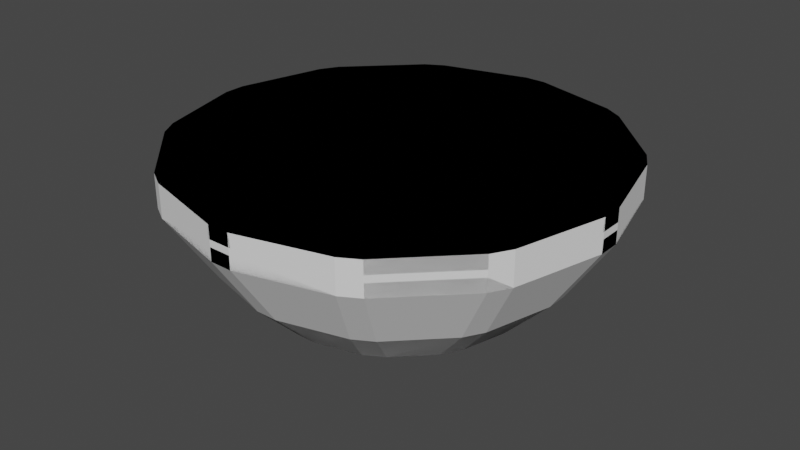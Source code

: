 # Source: LandingPlatform.blend  (saved by Blender 4.3.32; exported with 4.5.12 LTS)
import bpy
from mathutils import Matrix  # noqa: F401  (used for matrix-valued properties, if any)

bpy.ops.wm.read_factory_settings(use_empty=True)
scene = bpy.context.scene
scene.name = 'Scene'

# ---- world
world_world = bpy.data.worlds.new('World'); scene.world = world_world
world_world.use_nodes = True; world_world.node_tree.nodes.clear()
_N = world_world.node_tree.nodes; _L = world_world.node_tree.links
n0 = _N.new('ShaderNodeOutputWorld'); n0.name = 'World Output'; n0.location = (300, 300)
n1 = _N.new('ShaderNodeBackground'); n1.name = 'Background'; n1.location = (10, 300)
n1.inputs[0].default_value = (0.05088, 0.05088, 0.05088, 1.0)
_L.new(n1.outputs[0], n0.inputs[0])
n0.is_active_output = True
world_world.color = (0.05088, 0.05088, 0.05088)
world_world.use_sun_shadow = False
world_world.sun_shadow_jitter_overblur = 0.0

# ---- meshes
me_cylinder = bpy.data.meshes.new('Cylinder')
me_cylinder.from_pydata([(4.5, 7.794, 0.0), (0.0, 9.0, 0.0), (7.794, 4.5, 0.0), (9.0, 0.0, 0.0), (7.794, -4.5, 0.0), (4.5, -7.794, 0.0), (0.0, -9.0, 0.0), (4.5, 7.794, -0.1), (0.0, 9.0, -0.1), (7.794, 4.5, -0.1), (9.0, 0.0, -0.1), (7.794, -4.5, -0.1), (4.5, -7.794, -0.1), (0.0, -9.0, -0.1), (0.4896, 9.869, -1.5), (0.4893, 9.869, 0.0), (0.0, 9.5, 0.0), (5.358, 8.302, -1.5), (4.51, 8.791, -1.5), (5.358, 8.302, 0.0), (4.511, 8.791, 0.0), (4.75, 8.227, 0.0), (8.791, 4.51, -1.5), (8.302, 5.358, -1.5), (8.791, 4.511, 0.0), (8.302, 5.358, 0.0), (8.227, 4.75, 0.0), (9.869, -0.4896, -1.5), (9.869, 0.4896, -1.5), (9.869, -0.4893, 0.0), (9.869, 0.4893, 0.0), (9.5, 0.0, 0.0), (8.302, -5.358, -1.5), (8.791, -4.51, -1.5), (8.302, -5.358, 0.0), (8.791, -4.511, 0.0), (8.227, -4.75, 0.0), (4.51, -8.791, -1.5), (5.358, -8.302, -1.5), (4.511, -8.791, 0.0), (5.358, -8.302, 0.0), (4.75, -8.227, 0.0), (0.4896, -9.869, -1.5), (0.4893, -9.869, 0.0), (0.0, -9.5, 0.0), (0.49, 7.864, -3.5), (4.356, 6.565, -3.5), (3.508, 7.056, -3.5), (7.056, 3.508, -3.5), (6.565, 4.356, -3.5), (7.864, -0.49, -3.5), (7.864, 0.49, -3.5), (6.565, -4.356, -3.5), (7.056, -3.508, -3.5), (3.508, -7.056, -3.5), (4.356, -6.565, -3.5), (0.49, -7.864, -3.5), (0.4907, 7.864, -4.5), (4.357, 6.565, -4.5), (3.507, 7.056, -4.5), (7.056, 3.507, -4.5), (6.565, 4.357, -4.5), (7.864, -0.4907, -4.5), (7.864, 0.4907, -4.5), (6.565, -4.357, -4.5), (7.056, -3.507, -4.5), (3.507, -7.056, -4.5), (4.357, -6.565, -4.5), (0.4907, -7.864, -4.5), (0.4917, 5.859, -6.5), (3.355, 4.828, -6.5), (2.504, 5.32, -6.5), (5.32, 2.504, -6.5), (4.828, 3.355, -6.5), (5.859, -0.4917, -6.5), (5.859, 0.4917, -6.5), (4.828, -3.355, -6.5), (5.32, -2.504, -6.5), (2.504, -5.32, -6.5), (3.355, -4.828, -6.5), (0.4917, -5.859, -6.5), (0.4925, 4.661, -6.5), (2.757, 3.79, -6.5), (1.904, 4.283, -6.5), (4.283, 1.904, -6.5), (3.79, 2.757, -6.5), (4.661, -0.4925, -6.5), (4.661, 0.4925, -6.5), (3.79, -2.757, -6.5), (4.283, -1.904, -6.5), (1.904, -4.283, -6.5), (2.757, -3.79, -6.5), (0.4925, -4.661, -6.5), (0.4929, 3.662, -7.5), (2.258, 2.925, -7.5), (1.404, 3.418, -7.5), (3.418, 1.404, -7.5), (2.925, 2.258, -7.5), (3.662, -0.4929, -7.5), (3.662, 0.4929, -7.5), (2.925, -2.258, -7.5), (3.418, -1.404, -7.5), (1.404, -3.418, -7.5), (2.258, -2.925, -7.5), (0.4929, -3.662, -7.5), (0.0, 0.0, -7.5), (4.5, 7.794, 0.0), (0.0, 9.0, 0.0), (7.794, 4.5, 0.0), (9.0, 0.0, 0.0), (7.794, -4.5, 0.0), (4.5, -7.794, 0.0), (0.0, -9.0, 0.0), (2.451, -4.245, -0.1), (2.591, -4.489, -0.1), (0.5383, 0.9324, -0.1), (0.0, 1.077, -0.1), (0.9324, 0.5383, -0.1), (1.077, 0.0, -0.1), (0.9324, -0.5383, -0.1), (0.5383, -0.9324, -0.1), (0.0, -1.077, -0.1), (0.5383, 0.9324, 0.0), (0.0, 1.077, 0.0), (0.9324, 0.5383, 0.0), (1.077, 0.0, 0.0), (0.9324, -0.5383, 0.0), (0.5383, -0.9324, 0.0), (0.0, -1.077, 0.0), (0.5383, 0.9324, 0.0), (0.0, 1.077, 0.0), (0.9324, 0.5383, 0.0), (1.077, 0.0, 0.0), (0.9324, -0.5383, 0.0), (0.5383, -0.9324, 0.0), (0.0, -1.077, 0.0), (0.0, -4.902, -0.1), (0.0, -5.183, -0.1), (5.183, 0.0, -0.1), (4.902, 0.0, -0.1), (4.245, -2.451, -0.1), (4.489, -2.591, -0.1), (0.0, 4.902, -0.1), (0.0, 5.183, -0.1), (2.591, 4.489, -0.1), (2.451, 4.245, -0.1), (4.245, 2.451, -0.1), (4.489, 2.591, -0.1), (9.716, -0.4819, -0.8889), (9.716, -0.4818, -0.5878), (8.655, -4.441, -0.5878), (8.655, -4.441, -0.8889), (8.173, -5.275, -0.8889), (8.173, -5.275, -0.5878), (5.275, -8.173, -0.5878), (5.275, -8.173, -0.8889), (4.441, -8.655, -0.8889), (4.441, -8.655, -0.5878), (0.4818, -9.716, -0.5878), (0.4819, -9.716, -0.8889), (0.4894, 9.869, -0.5971), (0.4895, 9.869, -0.9029), (5.358, 8.302, -0.5971), (5.358, 8.302, -0.9029), (4.511, 8.791, -0.9029), (4.511, 8.791, -0.5971), (8.791, 4.511, -0.5971), (8.791, 4.511, -0.9029), (8.302, 5.358, -0.9029), (8.302, 5.358, -0.5971), (9.869, -0.4894, -0.5971), (9.869, -0.4895, -0.9029), (9.869, 0.4895, -0.9029), (9.869, 0.4894, -0.5971), (8.302, -5.358, -0.5971), (8.302, -5.358, -0.9029), (8.791, -4.511, -0.9029), (8.791, -4.511, -0.5971), (4.511, -8.791, -0.5971), (4.511, -8.791, -0.9029), (5.358, -8.302, -0.9029), (5.358, -8.302, -0.5971), (0.4895, -9.869, -0.9029), (0.4894, -9.869, -0.5971), (9.716, 0.4819, -0.8889), (9.716, 0.4818, -0.5878), (8.655, 4.441, -0.5878), (8.655, 4.441, -0.8889), (8.173, 5.275, -0.8889), (8.173, 5.275, -0.5878), (5.275, 8.173, -0.5878), (5.275, 8.173, -0.8889), (4.441, 8.655, -0.8889), (4.441, 8.655, -0.5878), (0.4818, 9.716, -0.5878), (0.4819, 9.716, -0.8889), (0.0, 5.183, -0.1769), (2.591, 4.489, -0.1769), (0.0, 4.902, -0.1769), (2.451, 4.245, -0.1769), (4.489, 2.591, -0.1769), (5.183, 0.0, -0.1769), (4.245, 2.451, -0.1769), (4.902, 0.0, -0.1769), (4.489, -2.591, -0.1769), (2.591, -4.489, -0.1769), (4.245, -2.451, -0.1769), (2.451, -4.245, -0.1769), (0.0, -5.183, -0.1769), (0.0, -4.902, -0.1769), (-4.5, 7.794, 0.0), (-7.794, 4.5, 0.0), (-9.0, 0.0, 0.0), (-7.794, -4.5, 0.0), (-4.5, -7.794, 0.0), (-4.5, 7.794, -0.1), (-7.794, 4.5, -0.1), (-9.0, 0.0, -0.1), (-7.794, -4.5, -0.1), (-4.5, -7.794, -0.1), (-0.4896, 9.869, -1.5), (-0.4893, 9.869, 0.0), (-5.358, 8.302, -1.5), (-4.51, 8.791, -1.5), (-5.358, 8.302, 0.0), (-4.511, 8.791, 0.0), (-4.75, 8.227, 0.0), (-8.791, 4.51, -1.5), (-8.302, 5.358, -1.5), (-8.791, 4.511, 0.0), (-8.302, 5.358, 0.0), (-8.227, 4.75, 0.0), (-9.869, -0.4896, -1.5), (-9.869, 0.4896, -1.5), (-9.869, -0.4893, 0.0), (-9.869, 0.4893, 0.0), (-9.5, 0.0, 0.0), (-8.302, -5.358, -1.5), (-8.791, -4.51, -1.5), (-8.302, -5.358, 0.0), (-8.791, -4.511, 0.0), (-8.227, -4.75, 0.0), (-4.51, -8.791, -1.5), (-5.358, -8.302, -1.5), (-4.511, -8.791, 0.0), (-5.358, -8.302, 0.0), (-4.75, -8.227, 0.0), (-0.4896, -9.869, -1.5), (-0.4893, -9.869, 0.0), (-0.49, 7.864, -3.5), (-4.356, 6.565, -3.5), (-3.508, 7.056, -3.5), (-7.056, 3.508, -3.5), (-6.565, 4.356, -3.5), (-7.864, -0.49, -3.5), (-7.864, 0.49, -3.5), (-6.565, -4.356, -3.5), (-7.056, -3.508, -3.5), (-3.508, -7.056, -3.5), (-4.356, -6.565, -3.5), (-0.49, -7.864, -3.5), (-0.4907, 7.864, -4.5), (-4.357, 6.565, -4.5), (-3.507, 7.056, -4.5), (-7.056, 3.507, -4.5), (-6.565, 4.357, -4.5), (-7.864, -0.4907, -4.5), (-7.864, 0.4907, -4.5), (-6.565, -4.357, -4.5), (-7.056, -3.507, -4.5), (-3.507, -7.056, -4.5), (-4.357, -6.565, -4.5), (-0.4907, -7.864, -4.5), (-0.4917, 5.859, -6.5), (-3.355, 4.828, -6.5), (-2.504, 5.32, -6.5), (-5.32, 2.504, -6.5), (-4.828, 3.355, -6.5), (-5.859, -0.4917, -6.5), (-5.859, 0.4917, -6.5), (-4.828, -3.355, -6.5), (-5.32, -2.504, -6.5), (-2.504, -5.32, -6.5), (-3.355, -4.828, -6.5), (-0.4917, -5.859, -6.5), (-0.4925, 4.661, -6.5), (-2.757, 3.79, -6.5), (-1.904, 4.283, -6.5), (-4.283, 1.904, -6.5), (-3.79, 2.757, -6.5), (-4.661, -0.4925, -6.5), (-4.661, 0.4925, -6.5), (-3.79, -2.757, -6.5), (-4.283, -1.904, -6.5), (-1.904, -4.283, -6.5), (-2.757, -3.79, -6.5), (-0.4925, -4.661, -6.5), (-0.4929, 3.662, -7.5), (-2.258, 2.925, -7.5), (-1.404, 3.418, -7.5), (-3.418, 1.404, -7.5), (-2.925, 2.258, -7.5), (-3.662, -0.4929, -7.5), (-3.662, 0.4929, -7.5), (-2.925, -2.258, -7.5), (-3.418, -1.404, -7.5), (-1.404, -3.418, -7.5), (-2.258, -2.925, -7.5), (-0.4929, -3.662, -7.5), (-4.5, 7.794, 0.0), (-7.794, 4.5, 0.0), (-9.0, 0.0, 0.0), (-7.794, -4.5, 0.0), (-4.5, -7.794, 0.0), (-2.451, -4.245, -0.1), (-2.591, -4.489, -0.1), (-0.5383, 0.9324, -0.1), (-0.9324, 0.5383, -0.1), (-1.077, 0.0, -0.1), (-0.9324, -0.5383, -0.1), (-0.5383, -0.9324, -0.1), (-0.5383, 0.9324, 0.0), (-0.9324, 0.5383, 0.0), (-1.077, 0.0, 0.0), (-0.9324, -0.5383, 0.0), (-0.5383, -0.9324, 0.0), (-0.5383, 0.9324, 0.0), (-0.9324, 0.5383, 0.0), (-1.077, 0.0, 0.0), (-0.9324, -0.5383, 0.0), (-0.5383, -0.9324, 0.0), (-5.183, 0.0, -0.1), (-4.902, 0.0, -0.1), (-4.245, -2.451, -0.1), (-4.489, -2.591, -0.1), (-2.591, 4.489, -0.1), (-2.451, 4.245, -0.1), (-4.245, 2.451, -0.1), (-4.489, 2.591, -0.1), (-9.716, -0.4819, -0.8889), (-9.716, -0.4818, -0.5878), (-8.655, -4.441, -0.5878), (-8.655, -4.441, -0.8889), (-8.173, -5.275, -0.8889), (-8.173, -5.275, -0.5878), (-5.275, -8.173, -0.5878), (-5.275, -8.173, -0.8889), (-4.441, -8.655, -0.8889), (-4.441, -8.655, -0.5878), (-0.4818, -9.716, -0.5878), (-0.4819, -9.716, -0.8889), (-0.4894, 9.869, -0.5971), (-0.4895, 9.869, -0.9029), (-5.358, 8.302, -0.5971), (-5.358, 8.302, -0.9029), (-4.511, 8.791, -0.9029), (-4.511, 8.791, -0.5971), (-8.791, 4.511, -0.5971), (-8.791, 4.511, -0.9029), (-8.302, 5.358, -0.9029), (-8.302, 5.358, -0.5971), (-9.869, -0.4894, -0.5971), (-9.869, -0.4895, -0.9029), (-9.869, 0.4895, -0.9029), (-9.869, 0.4894, -0.5971), (-8.302, -5.358, -0.5971), (-8.302, -5.358, -0.9029), (-8.791, -4.511, -0.9029), (-8.791, -4.511, -0.5971), (-4.511, -8.791, -0.5971), (-4.511, -8.791, -0.9029), (-5.358, -8.302, -0.9029), (-5.358, -8.302, -0.5971), (-0.4895, -9.869, -0.9029), (-0.4894, -9.869, -0.5971), (-9.716, 0.4819, -0.8889), (-9.716, 0.4818, -0.5878), (-8.655, 4.441, -0.5878), (-8.655, 4.441, -0.8889), (-8.173, 5.275, -0.8889), (-8.173, 5.275, -0.5878), (-5.275, 8.173, -0.5878), (-5.275, 8.173, -0.8889), (-4.441, 8.655, -0.8889), (-4.441, 8.655, -0.5878), (-0.4818, 9.716, -0.5878), (-0.4819, 9.716, -0.8889), (-2.591, 4.489, -0.1769), (-2.451, 4.245, -0.1769), (-4.489, 2.591, -0.1769), (-5.183, 0.0, -0.1769), (-4.245, 2.451, -0.1769), (-4.902, 0.0, -0.1769), (-4.489, -2.591, -0.1769), (-2.591, -4.489, -0.1769), (-4.245, -2.451, -0.1769), (-2.451, -4.245, -0.1769), (0.0, 0.0, 0.0)], [], [(17, 23, 49, 46), (22, 28, 51, 48), (27, 33, 53, 50), (32, 38, 55, 52), (37, 42, 56, 54), (39, 178, 181, 40), (36, 31, 3, 4), (6, 5, 12, 13), (29, 170, 173, 30), (34, 174, 177, 35), (24, 166, 169, 25), (4, 3, 10, 11), (2, 0, 7, 9), (5, 4, 11, 12), (3, 2, 9, 10), (0, 1, 8, 7), (50, 53, 65, 62), (26, 21, 0, 2), (41, 40, 34, 36), (43, 248, 374, 183), (31, 30, 24, 26), (44, 41, 5, 6), (52, 55, 67, 64), (48, 51, 63, 60), (54, 56, 68, 66), (66, 68, 80, 78), (62, 65, 77, 74), (64, 67, 79, 76), (60, 63, 75, 72), (90, 92, 104, 102), (76, 79, 91, 88), (72, 75, 87, 84), (78, 80, 92, 90), (74, 77, 89, 86), (86, 89, 101, 98), (88, 91, 103, 100), (84, 87, 99, 96), (103, 105, 100), (99, 105, 96), (104, 105, 102), (101, 105, 98), (21, 20, 15, 16), (19, 162, 165, 20), (45, 47, 59, 57), (46, 49, 61, 58), (57, 59, 71, 69), (81, 83, 95, 93), (58, 61, 73, 70), (69, 71, 83, 81), (70, 73, 85, 82), (82, 85, 97, 94), (95, 105, 93), (97, 105, 94), (105, 297, 93), (19, 20, 21), (24, 25, 26), (29, 30, 31), (34, 35, 36), (39, 40, 41), (17, 163, 168, 23), (162, 19, 25, 169), (166, 24, 30, 173), (170, 29, 35, 177), (174, 34, 40, 181), (178, 39, 43, 183), (352, 386, 195, 161), (32, 52, 53, 33), (51, 28, 27, 50), (22, 48, 49, 23), (47, 18, 17, 46), (37, 54, 55, 38), (50, 62, 63, 51), (61, 49, 48, 60), (46, 58, 59, 47), (220, 14, 45, 249), (260, 56, 42, 247), (67, 55, 54, 66), (52, 64, 65, 53), (66, 78, 79, 67), (77, 65, 64, 76), (62, 74, 75, 63), (73, 61, 60, 72), (58, 70, 71, 59), (284, 80, 68, 272), (91, 79, 78, 90), (76, 88, 89, 77), (87, 75, 74, 86), (72, 84, 85, 73), (83, 71, 70, 82), (90, 102, 103, 91), (101, 89, 88, 100), (86, 98, 99, 87), (97, 85, 84, 96), (82, 94, 95, 83), (273, 69, 81, 285), (80, 284, 296, 92), (100, 105, 101), (105, 97, 96), (105, 95, 94), (102, 105, 103), (98, 105, 99), (14, 18, 47, 45), (195, 386, 385, 194), (44, 248, 43), (93, 297, 285, 81), (261, 57, 69, 273), (57, 261, 249, 45), (104, 308, 105), (136, 113, 120, 121), (221, 16, 15), (158, 349, 350, 159), (31, 36, 35, 29), (26, 2, 3, 31), (41, 44, 43, 39), (21, 26, 25, 19), (16, 1, 0, 21), (36, 4, 5, 41), (140, 139, 118, 119), (146, 145, 115, 117), (113, 140, 119, 120), (139, 146, 117, 118), (145, 142, 116, 115), (123, 397, 124, 122), (120, 119, 126, 127), (118, 117, 124, 125), (115, 116, 123, 122), (121, 120, 127, 128), (119, 118, 125, 126), (117, 115, 122, 124), (112, 111, 134, 135), (109, 108, 131, 132), (106, 107, 130, 129), (7, 8, 143, 144), (110, 109, 132, 133), (111, 110, 133, 134), (108, 106, 129, 131), (10, 9, 147, 138), (114, 141, 204, 205), (12, 11, 141, 114), (113, 136, 209, 207), (9, 7, 144, 147), (146, 139, 203, 202), (11, 10, 138, 141), (137, 114, 205, 208), (13, 12, 114, 137), (138, 147, 200, 201), (139, 140, 206, 203), (194, 385, 351, 160), (182, 373, 247, 42), (37, 179, 182, 42), (32, 175, 180, 38), (27, 171, 176, 33), (22, 167, 172, 28), (160, 15, 20, 165), (163, 17, 18, 164), (160, 351, 221, 15), (167, 22, 23, 168), (175, 32, 33, 176), (171, 27, 28, 172), (179, 37, 38, 180), (179, 180, 155, 156), (164, 161, 195, 192), (167, 168, 188, 187), (160, 165, 193, 194), (159, 350, 373, 182), (168, 163, 191, 188), (173, 170, 149, 185), (162, 169, 189, 190), (14, 220, 352, 161), (374, 349, 158, 183), (197, 196, 198, 199), (171, 172, 184, 148), (182, 179, 156, 159), (14, 161, 164, 18), (156, 155, 154, 157), (152, 151, 150, 153), (148, 184, 185, 149), (187, 188, 189, 186), (191, 192, 193, 190), (56, 260, 272, 68), (190, 189, 188, 191), (194, 193, 192, 195), (186, 185, 184, 187), (153, 154, 155, 152), (149, 150, 151, 148), (157, 158, 159, 156), (166, 173, 185, 186), (169, 166, 186, 189), (172, 167, 187, 184), (181, 178, 157, 154), (174, 181, 154, 153), (163, 164, 192, 191), (180, 175, 152, 155), (175, 176, 151, 152), (170, 177, 150, 149), (165, 162, 190, 193), (176, 171, 148, 151), (201, 200, 202, 203), (177, 174, 153, 150), (178, 183, 158, 157), (205, 204, 206, 207), (200, 197, 199, 202), (204, 201, 203, 206), (208, 205, 207, 209), (124, 397, 126, 125), (140, 113, 207, 206), (147, 144, 197, 200), (145, 146, 202, 199), (144, 143, 196, 197), (141, 138, 201, 204), (142, 145, 199, 198), (222, 250, 253, 228), (227, 252, 255, 233), (232, 254, 257, 238), (237, 256, 259, 243), (242, 258, 260, 247), (244, 245, 372, 369), (241, 213, 212, 236), (6, 13, 219, 214), (234, 235, 364, 361), (239, 240, 368, 365), (229, 230, 360, 357), (213, 218, 217, 212), (211, 216, 215, 210), (214, 219, 218, 213), (212, 217, 216, 211), (210, 215, 8, 1), (254, 266, 269, 257), (231, 211, 210, 226), (246, 241, 239, 245), (236, 231, 229, 235), (44, 6, 214, 246), (256, 268, 271, 259), (252, 264, 267, 255), (258, 270, 272, 260), (270, 282, 284, 272), (266, 278, 281, 269), (268, 280, 283, 271), (264, 276, 279, 267), (294, 306, 308, 296), (280, 292, 295, 283), (276, 288, 291, 279), (282, 294, 296, 284), (278, 290, 293, 281), (290, 302, 305, 293), (292, 304, 307, 295), (288, 300, 303, 291), (307, 304, 105), (303, 300, 105), (308, 306, 105), (305, 302, 105), (226, 16, 221, 225), (224, 225, 356, 353), (249, 261, 263, 251), (250, 262, 265, 253), (261, 273, 275, 263), (285, 297, 299, 287), (262, 274, 277, 265), (273, 285, 287, 275), (274, 286, 289, 277), (286, 298, 301, 289), (299, 297, 105), (301, 298, 105), (224, 226, 225), (229, 231, 230), (234, 236, 235), (239, 241, 240), (244, 246, 245), (222, 228, 359, 354), (353, 360, 230, 224), (357, 364, 235, 229), (361, 368, 240, 234), (365, 372, 245, 239), (369, 374, 248, 244), (237, 238, 257, 256), (255, 254, 232, 233), (227, 228, 253, 252), (251, 250, 222, 223), (242, 243, 259, 258), (254, 255, 267, 266), (265, 264, 252, 253), (250, 251, 263, 262), (271, 270, 258, 259), (256, 257, 269, 268), (270, 271, 283, 282), (281, 280, 268, 269), (266, 267, 279, 278), (277, 276, 264, 265), (262, 263, 275, 274), (295, 294, 282, 283), (280, 281, 293, 292), (291, 290, 278, 279), (276, 277, 289, 288), (287, 286, 274, 275), (294, 295, 307, 306), (305, 304, 292, 293), (290, 291, 303, 302), (301, 300, 288, 289), (286, 287, 299, 298), (304, 305, 105), (105, 300, 301), (105, 298, 299), (306, 307, 105), (302, 303, 105), (220, 249, 251, 223), (136, 121, 320, 314), (236, 234, 240, 241), (231, 236, 212, 211), (246, 244, 248, 44), (226, 224, 230, 231), (16, 226, 210, 1), (241, 246, 214, 213), (333, 319, 318, 332), (337, 317, 316, 336), (314, 320, 319, 333), (332, 318, 317, 337), (336, 316, 116, 142), (123, 321, 322, 397), (320, 325, 324, 319), (318, 323, 322, 317), (316, 321, 123, 116), (121, 128, 325, 320), (319, 324, 323, 318), (317, 322, 321, 316), (112, 135, 330, 313), (311, 328, 327, 310), (309, 326, 130, 107), (215, 335, 143, 8), (312, 329, 328, 311), (313, 330, 329, 312), (310, 327, 326, 309), (217, 331, 338, 216), (315, 394, 393, 334), (219, 315, 334, 218), (314, 396, 209, 136), (216, 338, 335, 215), (337, 391, 392, 332), (218, 334, 331, 217), (137, 208, 394, 315), (13, 137, 315, 219), (331, 390, 389, 338), (332, 392, 395, 333), (242, 247, 373, 370), (237, 243, 371, 366), (232, 238, 367, 362), (227, 233, 363, 358), (351, 356, 225, 221), (354, 355, 223, 222), (358, 359, 228, 227), (366, 367, 238, 237), (362, 363, 233, 232), (370, 371, 243, 242), (370, 347, 346, 371), (355, 383, 386, 352), (358, 378, 379, 359), (351, 385, 384, 356), (359, 379, 382, 354), (364, 376, 340, 361), (353, 381, 380, 360), (387, 388, 198, 196), (362, 339, 375, 363), (373, 350, 347, 370), (220, 223, 355, 352), (347, 348, 345, 346), (343, 344, 341, 342), (339, 340, 376, 375), (378, 377, 380, 379), (382, 381, 384, 383), (381, 382, 379, 380), (385, 386, 383, 384), (377, 378, 375, 376), (344, 343, 346, 345), (340, 339, 342, 341), (348, 347, 350, 349), (357, 377, 376, 364), (360, 380, 377, 357), (363, 375, 378, 358), (372, 345, 348, 369), (365, 344, 345, 372), (354, 382, 383, 355), (371, 346, 343, 366), (366, 343, 342, 367), (361, 340, 341, 368), (356, 384, 381, 353), (367, 342, 339, 362), (390, 392, 391, 389), (368, 341, 344, 365), (369, 348, 349, 374), (394, 396, 395, 393), (389, 391, 388, 387), (393, 395, 392, 390), (208, 209, 396, 394), (333, 395, 396, 314), (338, 389, 387, 335), (336, 388, 391, 337), (335, 387, 196, 143), (334, 393, 390, 331), (142, 198, 388, 336), (126, 397, 128, 127), (397, 324, 325, 128), (324, 397, 322, 323), (92, 296, 308, 104)])
me_cylinder.polygons.foreach_set('material_index', [0, 0, 0, 0, 0, 0, 0, 2, 0, 0, 0, 2, 2, 2, 2, 2, 0, 0, 0, 0, 0, 0, 0, 0, 0, 0, 0, 0, 0, 0, 0, 0, 0, 0, 0, 0, 0, 0, 0, 0, 0, 0, 0, 0, 0, 0, 0, 0, 0, 0, 0, 0, 0, 0, 0, 0, 0, 0, 0, 0, 0, 0, 0, 0, 0, 0, 0, 0, 0, 0, 0, 0, 0, 0, 0, 0, 0, 0, 0, 0, 0, 0, 0, 0, 0, 0, 0, 0, 0, 0, 0, 0, 0, 0, 0, 0, 0, 0, 0, 0, 0, 0, 2, 0, 0, 0, 0, 0, 0, 0, 2, 0, 0, 0, 0, 0, 0, 0, 0, 0, 0, 0, 0, 2, 2, 2, 2, 2, 2, 1, 1, 1, 0, 1, 1, 1, 0, 0, 0, 0, 0, 0, 0, 0, 0, 0, 0, 0, 0, 0, 0, 0, 0, 0, 0, 0, 0, 0, 0, 0, 0, 0, 0, 0, 0, 0, 0, 0, 0, 0, 2, 0, 0, 0, 2, 2, 2, 2, 2, 0, 2, 2, 2, 2, 2, 2, 0, 0, 0, 0, 0, 0, 0, 0, 0, 0, 0, 2, 0, 0, 2, 2, 2, 2, 0, 0, 0, 0, 0, 0, 0, 0, 0, 0, 0, 0, 0, 0, 2, 0, 0, 0, 2, 2, 2, 2, 2, 0, 0, 0, 0, 0, 0, 0, 0, 0, 0, 0, 0, 0, 0, 0, 0, 0, 0, 0, 0, 0, 0, 0, 0, 0, 0, 0, 0, 0, 0, 0, 0, 0, 0, 0, 0, 0, 0, 0, 0, 0, 0, 0, 0, 0, 0, 0, 0, 0, 0, 0, 0, 0, 0, 0, 0, 0, 0, 0, 0, 0, 0, 0, 0, 0, 0, 0, 0, 0, 0, 0, 0, 0, 0, 0, 0, 0, 0, 0, 0, 0, 0, 0, 0, 0, 0, 0, 0, 0, 0, 0, 2, 2, 2, 2, 2, 2, 1, 1, 1, 0, 1, 1, 1, 0, 0, 0, 0, 0, 0, 0, 0, 0, 0, 0, 0, 0, 0, 0, 0, 0, 0, 0, 0, 0, 0, 0, 0, 0, 0, 0, 0, 2, 0, 0, 0, 2, 2, 2, 2, 2, 2, 2, 2, 2, 2, 2, 0, 0, 0, 0, 0, 0, 0, 0, 0, 0, 0, 2, 0, 0, 2, 2, 2, 2, 0, 0, 0, 0, 0, 0, 0, 0, 0, 0])
_uv = me_cylinder.uv_layers.new(name='UVMap')
_uv.uv.foreach_set('vector', [0.174, -1.037, 0.8394, -1.033, 0.729, -0.6229, 0.2826, -0.6249, 0.9812, -0.9931, 1.553, -0.6602, 1.257, -0.3602, 0.8695, -0.5812, 1.656, -0.5579, 1.987, 0.01601, 1.578, 0.1295, 1.357, -0.2551, 2.027, 0.1569, 2.029, 0.8251, 1.618, 0.7169, 1.617, 0.2697, 1.99, 0.9675, 1.661, 1.557, 1.36, 1.252, 1.577, 0.8573, 1.777, 0.0873, 1.856, 0.05919, 1.891, 0.1941, 1.808, 0.2096, 1.741, 0.8135, 1.415, 1.376, 1.369, 1.329, 1.677, 0.7962, 1.74, 0.236, 1.419, -0.3319, 1.43, -0.3425, 1.755, 0.2321, 1.494, 1.366, 1.558, 1.422, 1.459, 1.52, 1.406, 1.455, 1.805, 0.7651, 1.89, 0.7814, 1.852, 0.9182, 1.773, 0.8881, 0.9255, 1.734, 0.9543, 1.812, 0.8198, 1.849, 0.8031, 1.766, 0.8708, -0.6528, 0.2452, -0.6531, 0.2411, -0.6671, 0.8745, -0.6671, -0.2852, -0.3357, -0.5683, 0.2069, -0.5823, 0.2042, -0.2958, -0.3455, 1.419, -0.3319, 0.8708, -0.6528, 0.8745, -0.6671, 1.43, -0.3425, 0.2452, -0.6531, -0.2852, -0.3357, -0.2958, -0.3455, 0.2411, -0.6671, -0.5683, 0.2069, -0.5213, 0.8109, -0.5342, 0.8141, -0.5823, 0.2042, 1.357, -0.2551, 1.578, 0.1295, 1.45, 0.1767, 1.255, -0.1699, 0.8513, 1.701, 0.1978, 1.705, 0.2144, 1.64, 0.834, 1.637, 1.745, 0.161, 1.808, 0.2096, 1.805, 0.7651, 1.741, 0.8135, 1.503, -0.3959, 1.414, -0.4865, 1.466, -0.5502, 1.568, -0.4468, 1.415, 1.376, 1.406, 1.455, 0.9255, 1.734, 0.8513, 1.701, 1.424, -0.4073, 1.745, 0.161, 1.681, 0.1775, 1.377, -0.3604, 1.617, 0.2697, 1.618, 0.7169, 1.479, 0.6932, 1.482, 0.2938, 0.8695, -0.5812, 1.257, -0.3602, 1.167, -0.2529, 0.8228, -0.455, 1.577, 0.8573, 1.36, 1.252, 1.252, 1.161, 1.451, 0.8119, 1.451, 0.8119, 1.252, 1.161, 1.014, 0.9237, 1.128, 0.7193, 1.255, -0.1699, 1.45, 0.1767, 1.13, 0.2702, 1.015, 0.06389, 1.482, 0.2938, 1.479, 0.6932, 1.155, 0.6122, 1.159, 0.3781, 0.8228, -0.455, 1.167, -0.2529, 0.935, -0.01591, 0.7298, -0.1314, 0.9977, 0.6852, 0.916, 0.8288, 0.8052, 0.725, 0.8524, 0.6406, 1.159, 0.3781, 1.155, 0.6122, 1.027, 0.5777, 1.027, 0.4126, 0.7298, -0.1314, 0.935, -0.01591, 0.8384, 0.081, 0.6947, -0.001475, 1.128, 0.7193, 1.014, 0.9237, 0.916, 0.8288, 0.9977, 0.6852, 1.015, 0.06389, 1.13, 0.2702, 0.9995, 0.3043, 0.917, 0.1607, 0.917, 0.1607, 0.9995, 0.3043, 0.853, 0.3488, 0.806, 0.2638, 1.027, 0.4126, 1.027, 0.5777, 0.878, 0.5432, 0.8797, 0.4464, 0.6947, -0.001475, 0.8384, 0.081, 0.734, 0.1922, 0.6494, 0.1444, 0.878, 0.5432, 0.5023, 0.4948, 0.8797, 0.4464, 0.734, 0.1922, 0.5023, 0.4948, 0.6494, 0.1444, 0.8052, 0.725, 0.5023, 0.4948, 0.8524, 0.6406, 0.853, 0.3488, 0.5023, 0.4948, 0.806, 0.2638, 0.1978, 1.705, 0.1235, 1.738, -0.3681, 1.464, -0.3796, 1.384, 0.2471, 1.768, 0.2324, 1.853, 0.09568, 1.818, 0.1235, 1.738, -0.251, -0.3674, 0.1404, -0.5913, 0.188, -0.4593, -0.1632, -0.2625, 0.2826, -0.6249, 0.729, -0.6229, 0.7041, -0.4846, 0.3044, -0.4926, -0.1632, -0.2625, 0.188, -0.4593, 0.2753, -0.1371, 0.06958, -0.01753, 0.1656, 0.08015, 0.3106, -0.004243, 0.3566, 0.1438, 0.2716, 0.1917, 0.3044, -0.4926, 0.7041, -0.4846, 0.6226, -0.161, 0.3855, -0.1663, 0.06958, -0.01753, 0.2753, -0.1371, 0.3106, -0.004243, 0.1656, 0.08015, 0.3855, -0.1663, 0.6226, -0.161, 0.5867, -0.03162, 0.4199, -0.03244, 0.4199, -0.03244, 0.5867, -0.03162, 0.5516, 0.1185, 0.4544, 0.1166, 0.3566, 0.1438, 0.5023, 0.4948, 0.2716, 0.1917, 0.5516, 0.1185, 0.5023, 0.4948, 0.4544, 0.1166, 0.5023, 0.4948, 0.1995, 0.2645, 0.2716, 0.1917, 0.2471, 1.768, 0.1235, 1.738, 0.1978, 1.705, 0.9255, 1.734, 0.8031, 1.766, 0.8513, 1.701, 1.494, 1.366, 1.406, 1.455, 1.415, 1.376, 1.805, 0.7651, 1.773, 0.8881, 1.741, 0.8135, 1.777, 0.0873, 1.808, 0.2096, 1.745, 0.161, 0.174, -1.037, 0.1586, -1.135, 0.8561, -1.131, 0.8394, -1.033, 0.2324, 1.853, 0.2471, 1.768, 0.8031, 1.766, 0.8198, 1.849, 0.9543, 1.812, 0.9255, 1.734, 1.406, 1.455, 1.459, 1.52, 1.558, 1.422, 1.494, 1.366, 1.773, 0.8881, 1.852, 0.9182, 1.89, 0.7814, 1.805, 0.7651, 1.808, 0.2096, 1.891, 0.1941, 1.856, 0.05919, 1.777, 0.0873, 1.503, -0.3959, 1.568, -0.4468, -0.7319, -0.627, -0.7555, -0.6412, -0.6261, -0.769, -0.6125, -0.7458, 2.027, 0.1569, 1.617, 0.2697, 1.578, 0.1295, 1.987, 0.01601, 1.257, -0.3602, 1.553, -0.6602, 1.656, -0.5579, 1.357, -0.2551, 0.9812, -0.9931, 0.8695, -0.5812, 0.729, -0.6229, 0.8394, -1.033, 0.1404, -0.5913, 0.03285, -0.9989, 0.174, -1.037, 0.2826, -0.6249, 1.99, 0.9675, 1.577, 0.8573, 1.618, 0.7169, 2.029, 0.8251, 1.357, -0.2551, 1.255, -0.1699, 1.167, -0.2529, 1.257, -0.3602, 0.7041, -0.4846, 0.729, -0.6229, 0.8695, -0.5812, 0.8228, -0.455, 0.2826, -0.6249, 0.3044, -0.4926, 0.188, -0.4593, 0.1404, -0.5913, -0.6559, -0.5642, -0.5499, -0.6698, -0.251, -0.3674, -0.3538, -0.2654, 1.255, 1.356, 1.36, 1.252, 1.661, 1.557, 1.553, 1.664, 1.479, 0.6932, 1.618, 0.7169, 1.577, 0.8573, 1.451, 0.8119, 1.617, 0.2697, 1.482, 0.2938, 1.45, 0.1767, 1.578, 0.1295, 1.451, 0.8119, 1.128, 0.7193, 1.155, 0.6122, 1.479, 0.6932, 1.13, 0.2702, 1.45, 0.1767, 1.482, 0.2938, 1.159, 0.3781, 1.255, -0.1699, 1.015, 0.06389, 0.935, -0.01591, 1.167, -0.2529, 0.6226, -0.161, 0.7041, -0.4846, 0.8228, -0.455, 0.7298, -0.1314, 0.3044, -0.4926, 0.3855, -0.1663, 0.2753, -0.1371, 0.188, -0.4593, 0.9332, 1.004, 1.014, 0.9237, 1.252, 1.161, 1.164, 1.247, 1.027, 0.5777, 1.155, 0.6122, 1.128, 0.7193, 0.9977, 0.6852, 1.159, 0.3781, 1.027, 0.4126, 0.9995, 0.3043, 1.13, 0.2702, 0.8384, 0.081, 0.935, -0.01591, 1.015, 0.06389, 0.917, 0.1607, 0.7298, -0.1314, 0.6947, -0.001475, 0.5867, -0.03162, 0.6226, -0.161, 0.3106, -0.004243, 0.2753, -0.1371, 0.3855, -0.1663, 0.4199, -0.03244, 0.9977, 0.6852, 0.8524, 0.6406, 0.878, 0.5432, 1.027, 0.5777, 0.853, 0.3488, 0.9995, 0.3043, 1.027, 0.4126, 0.8797, 0.4464, 0.917, 0.1607, 0.806, 0.2638, 0.734, 0.1922, 0.8384, 0.081, 0.5516, 0.1185, 0.5867, -0.03162, 0.6947, -0.001475, 0.6494, 0.1444, 0.4199, -0.03244, 0.4544, 0.1166, 0.3566, 0.1438, 0.3106, -0.004243, -0.01188, 0.06349, 0.06958, -0.01753, 0.1656, 0.08015, 0.08644, 0.1596, 1.014, 0.9237, 0.9332, 1.004, 0.838, 0.9075, 0.916, 0.8288, 0.8797, 0.4464, 0.5023, 0.4948, 0.853, 0.3488, 0.5023, 0.4948, 0.5516, 0.1185, 0.6494, 0.1444, 0.5023, 0.4948, 0.3566, 0.1438, 0.4544, 0.1166, 0.8524, 0.6406, 0.5023, 0.4948, 0.878, 0.5432, 0.806, 0.2638, 0.5023, 0.4948, 0.734, 0.1922, -0.5499, -0.6698, 0.03285, -0.9989, 0.1404, -0.5913, -0.251, -0.3674, 1.8, 0.9227, 1.826, 0.7955, 1.867, 0.8009, 1.84, 0.9359, 1.424, -0.4073, 1.414, -0.4865, 1.503, -0.3959, 0.2716, 0.1917, 0.1995, 0.2645, 0.08644, 0.1596, 0.1656, 0.08015, -0.2502, -0.1774, -0.1632, -0.2625, 0.06958, -0.01753, -0.01188, 0.06349, -0.1632, -0.2625, -0.2502, -0.1774, -0.3538, -0.2654, -0.251, -0.3674, 0.8052, 0.725, 0.7333, 0.7973, 0.5023, 0.4948, 0.3215, 1.116, 0.0364, 0.9503, 0.3862, 0.594, 0.454, 0.6336, -0.4593, 1.373, -0.3796, 1.384, -0.3681, 1.464, -0.7257, 0.2755, -0.6908, 0.1365, -0.6502, 0.153, -0.6833, 0.2806, 1.415, 1.376, 1.741, 0.8135, 1.773, 0.8881, 1.494, 1.366, 0.8513, 1.701, 0.834, 1.637, 1.369, 1.329, 1.415, 1.376, 1.745, 0.161, 1.424, -0.4073, 1.503, -0.3959, 1.777, 0.0873, 0.1978, 1.705, 0.8513, 1.701, 0.8031, 1.766, 0.2471, 1.768, -0.3796, 1.384, -0.332, 1.337, 0.2144, 1.64, 0.1978, 1.705, 1.741, 0.8135, 1.677, 0.7962, 1.681, 0.1775, 1.745, 0.161, -0.1351, 0.6608, -0.1399, 0.3221, 0.3468, 0.4468, 0.3468, 0.5257, 0.02619, 0.02459, 0.3191, -0.1539, 0.4547, 0.3384, 0.3863, 0.3784, 0.0364, 0.9503, -0.1351, 0.6608, 0.3468, 0.5257, 0.3862, 0.594, -0.1399, 0.3221, 0.02619, 0.02459, 0.3863, 0.3784, 0.3468, 0.4468, 0.3191, -0.1539, 0.67, -0.1532, 0.5345, 0.3391, 0.4547, 0.3384, 0.6335, 0.5264, 0.4941, 0.489, 0.5962, 0.3869, 0.6335, 0.4517, 0.6341, 0.5267, 0.595, 0.5984, 0.5839, 0.5883, 0.6196, 0.5233, 0.5252, 0.6405, 0.4442, 0.6405, 0.4479, 0.6261, 0.5209, 0.6262, 0.3748, 0.5977, 0.3371, 0.5223, 0.3531, 0.5189, 0.3859, 0.5872, 0.6338, 0.4467, 0.6341, 0.5267, 0.6196, 0.5233, 0.6203, 0.4499, 0.595, 0.5984, 0.5252, 0.6405, 0.5209, 0.6262, 0.5839, 0.5883, 0.4442, 0.6405, 0.3748, 0.5977, 0.3859, 0.5872, 0.4479, 0.6261, 2.257, 0.9709, 1.786, 1.786, 0.6539, 0.6539, 0.7102, 0.5563, 0.02915, 2.257, -0.7864, 1.786, 0.3461, 0.6539, 0.4437, 0.7102, -1.257, 0.9709, -1.257, 0.02915, 0.2898, 0.4437, 0.2898, 0.5563, 0.2039, 1.685, -0.3672, 1.368, 0.004032, 0.9948, 0.3258, 1.182, 0.9709, 2.257, 0.02915, 2.257, 0.4437, 0.7102, 0.5563, 0.7102, 1.786, 1.786, 0.9709, 2.257, 0.5563, 0.7102, 0.6539, 0.6539, -0.7864, 1.786, -1.257, 0.9709, 0.2898, 0.5563, 0.3461, 0.6539, 1.364, 1.329, 0.8332, 1.664, 0.6862, 1.177, 0.9895, 0.9836, 1.152, 0.2823, 1.149, 0.6537, 1.139, 0.6515, 1.141, 0.285, 1.645, 0.166, 1.648, 0.7747, 1.149, 0.6537, 1.152, 0.2823, 0.0364, 0.9503, 0.3215, 1.116, 0.3187, 1.126, 0.02876, 0.9582, 0.8332, 1.664, 0.2039, 1.685, 0.3258, 1.182, 0.6862, 1.177, 0.02619, 0.02459, -0.1399, 0.3221, -0.1508, 0.3196, 0.01793, 0.01688, 1.648, 0.7747, 1.364, 1.329, 0.9895, 0.9836, 1.149, 0.6537, 0.9894, -0.02406, 1.152, 0.2823, 1.141, 0.285, 0.9826, -0.01759, 1.348, -0.3731, 1.645, 0.166, 1.152, 0.2823, 0.9894, -0.02406, 0.9895, 0.9836, 0.6862, 1.177, 0.6829, 1.167, 0.9812, 0.9767, -0.1399, 0.3221, -0.1351, 0.6608, -0.1458, 0.664, -0.1508, 0.3196, -0.4321, 1.55, -0.5442, 1.437, -0.5246, 1.425, -0.4198, 1.53, 1.737, 1.621, 1.616, 1.74, 1.553, 1.664, 1.661, 1.557, 1.99, 0.9675, 2.086, 1.002, 1.737, 1.621, 1.661, 1.557, 2.027, 0.1569, 2.124, 0.1407, 2.128, 0.8413, 2.029, 0.8251, 1.656, -0.5579, 1.733, -0.6201, 2.082, -0.01801, 1.987, 0.01601, 0.9812, -0.9931, 1.016, -1.087, 1.618, -0.7364, 1.553, -0.6602, -0.4198, 1.53, -0.3681, 1.464, 0.1235, 1.738, 0.09568, 1.818, 0.1586, -1.135, 0.174, -1.037, 0.03285, -0.9989, -0.0005834, -1.094, -0.4198, 1.53, -0.5246, 1.425, -0.4593, 1.373, -0.3681, 1.464, 1.016, -1.087, 0.9812, -0.9931, 0.8394, -1.033, 0.8561, -1.131, 2.124, 0.1407, 2.027, 0.1569, 1.987, 0.01601, 2.082, -0.01801, 1.733, -0.6201, 1.656, -0.5579, 1.553, -0.6602, 1.618, -0.7364, 2.086, 1.002, 1.99, 0.9675, 2.029, 0.8251, 2.128, 0.8413, 2.086, 1.002, 2.128, 0.8413, 2.154, 0.8424, 2.111, 1.014, -0.0005834, -1.094, -0.6125, -0.7458, -0.6261, -0.769, -0.01304, -1.119, 1.016, -1.087, 0.8561, -1.131, 0.8577, -1.159, 1.029, -1.111, -0.4198, 1.53, 0.09568, 1.818, 0.08596, 1.839, -0.4321, 1.55, 1.76, 1.635, 1.63, 1.764, 1.616, 1.74, 1.737, 1.621, 0.8561, -1.131, 0.1586, -1.135, 0.1574, -1.162, 0.8577, -1.159, 1.459, 1.52, 1.558, 1.422, 1.577, 1.434, 1.472, 1.54, 0.2324, 1.853, 0.8198, 1.849, 0.8216, 1.871, 0.2312, 1.876, -0.5499, -0.6698, -0.6559, -0.5642, -0.7319, -0.627, -0.6125, -0.7458, 1.466, -0.5502, 1.478, -0.5693, 1.587, -0.4584, 1.568, -0.4468, 1.182, 0.6818, 1.002, 0.9933, 0.9752, 0.9666, 1.145, 0.672, 1.733, -0.6201, 1.618, -0.7364, 1.632, -0.7583, 1.756, -0.6352, 1.737, 1.621, 2.086, 1.002, 2.111, 1.014, 1.76, 1.635, -0.5499, -0.6698, -0.6125, -0.7458, -0.0005834, -1.094, 0.03285, -0.9989, -0.6709, 0.8454, -0.6353, 0.9723, -0.6749, 0.9894, -0.7151, 0.8528, -0.3454, 1.45, -0.2531, 1.54, -0.2783, 1.573, -0.3784, 1.477, 0.2275, 1.804, 0.3486, 1.835, 0.3436, 1.875, 0.2129, 1.843, 0.8857, 1.824, 1.008, 1.787, 1.025, 1.827, 0.8922, 1.865, 1.469, 1.499, 1.554, 1.407, 1.587, 1.432, 1.495, 1.53, 1.36, 1.252, 1.255, 1.356, 1.164, 1.247, 1.252, 1.161, 1.495, 1.53, 1.025, 1.827, 1.008, 1.787, 1.469, 1.499, 1.84, 0.9359, 1.587, 1.432, 1.554, 1.407, 1.8, 0.9227, 0.8922, 1.865, 0.3436, 1.875, 0.3486, 1.835, 0.8857, 1.824, -0.3784, 1.477, -0.6749, 0.9894, -0.6353, 0.9723, -0.3454, 1.45, 0.2129, 1.843, -0.2783, 1.573, -0.2531, 1.54, 0.2275, 1.804, -0.7151, 0.8528, -0.7257, 0.2755, -0.6833, 0.2806, -0.6709, 0.8454, 0.9543, 1.812, 1.459, 1.52, 1.472, 1.54, 0.9641, 1.832, 0.8198, 1.849, 0.9543, 1.812, 0.9641, 1.832, 0.8216, 1.871, 1.618, -0.7364, 1.016, -1.087, 1.029, -1.111, 1.632, -0.7583, 1.891, 0.1941, 1.856, 0.05919, 1.877, 0.0492, 1.913, 0.1929, 1.89, 0.7814, 1.891, 0.1941, 1.913, 0.1929, 1.913, 0.7832, 0.1586, -1.135, -0.0005834, -1.094, -0.01304, -1.119, 0.1574, -1.162, 2.128, 0.8413, 2.124, 0.1407, 2.152, 0.139, 2.154, 0.8424, 2.124, 0.1407, 2.082, -0.01801, 2.105, -0.02999, 2.152, 0.139, 1.558, 1.422, 1.852, 0.9182, 1.872, 0.9282, 1.577, 1.434, 0.09568, 1.818, 0.2324, 1.853, 0.2312, 1.876, 0.08596, 1.839, 2.082, -0.01801, 1.733, -0.6201, 1.756, -0.6352, 2.105, -0.02999, 1.002, 0.0105, 1.182, 0.322, 1.145, 0.3318, 0.9752, 0.03717, 1.852, 0.9182, 1.89, 0.7814, 1.913, 0.7832, 1.872, 0.9282, 1.856, 0.05919, 1.568, -0.4468, 1.587, -0.4584, 1.877, 0.0492, 0.3306, -0.1694, 0.6903, -0.1694, 0.6805, -0.1329, 0.3403, -0.1329, 1.182, 0.322, 1.182, 0.6818, 1.145, 0.672, 1.145, 0.3318, 0.6903, -0.1694, 1.002, 0.0105, 0.9752, 0.03717, 0.6805, -0.1329, 0.01901, 0.0105, 0.3306, -0.1694, 0.3403, -0.1329, 0.04568, 0.03717, 0.5962, 0.3869, 0.4941, 0.489, 0.4567, 0.3496, 0.5314, 0.3496, -0.1351, 0.6608, 0.0364, 0.9503, 0.02876, 0.9582, -0.1458, 0.664, 0.6862, 1.177, 0.3258, 1.182, 0.3284, 1.171, 0.6829, 1.167, 0.3191, -0.1539, 0.02619, 0.02459, 0.01793, 0.01688, 0.3158, -0.1649, 0.3258, 1.182, 0.004032, 0.9948, 0.01256, 0.9864, 0.3284, 1.171, 1.149, 0.6537, 0.9895, 0.9836, 0.9812, 0.9767, 1.139, 0.6515, 0.67, -0.1532, 0.3191, -0.1539, 0.3158, -0.1649, 0.6733, -0.1649, -1.024, 0.1539, -0.6133, 0.2662, -0.6168, 0.7128, -1.028, 0.8176, -0.9906, 0.9589, -0.5769, 0.854, -0.3598, 1.245, -0.6638, 1.54, -0.5631, 1.644, -0.2553, 1.347, 0.1293, 1.576, 0.01203, 1.986, 0.1548, 2.027, 0.2719, 1.612, 0.7214, 1.617, 0.8287, 2.029, 0.9699, 1.991, 0.8627, 1.577, 1.255, 1.356, 1.553, 1.664, 0.9336, -0.7659, 0.812, -0.7976, 0.8279, -0.8818, 0.9634, -0.8445, 0.2104, -0.7388, 0.227, -0.6747, -0.3141, -0.37, -0.3612, -0.4178, 1.74, 0.236, 1.755, 0.2321, 1.744, 0.8924, 1.729, 0.888, -0.3509, -0.4975, -0.4407, -0.4081, -0.5053, -0.4645, -0.404, -0.5633, 0.2596, -0.8031, 0.1362, -0.7717, 0.1072, -0.8512, 0.2439, -0.887, -0.7249, 0.07789, -0.7596, 0.2017, -0.8442, 0.1871, -0.8068, 0.04873, 1.401, 1.432, 1.411, 1.443, 0.8545, 1.745, 0.8514, 1.731, 0.2338, 1.705, 0.2291, 1.719, -0.2851, 1.373, -0.2741, 1.364, 1.729, 0.888, 1.744, 0.8924, 1.411, 1.443, 1.401, 1.432, 0.8514, 1.731, 0.8545, 1.745, 0.2291, 1.719, 0.2338, 1.705, -0.2741, 1.364, -0.2851, 1.373, -0.5342, 0.8141, -0.5213, 0.8109, -0.2553, 1.347, -0.1684, 1.245, 0.1793, 1.444, 0.1293, 1.576, -0.6934, 0.1532, -0.6289, 0.1709, -0.6348, 0.7924, -0.6994, 0.8089, 0.8597, -0.7342, 0.2104, -0.7388, 0.2596, -0.8031, 0.812, -0.7976, -0.3612, -0.4178, -0.6934, 0.1532, -0.7249, 0.07789, -0.4407, -0.4081, 1.424, -0.4073, 1.377, -0.3604, 0.8424, -0.6706, 0.8597, -0.7342, 0.2719, 1.612, 0.296, 1.48, 0.6982, 1.477, 0.7214, 1.617, -0.5769, 0.854, -0.4499, 0.8088, -0.2509, 1.157, -0.3598, 1.245, 0.8627, 1.577, 0.8171, 1.45, 1.164, 1.247, 1.255, 1.356, 0.8171, 1.45, 0.7305, 1.124, 0.9332, 1.004, 1.164, 1.247, -0.1684, 1.245, 0.06893, 1.007, 0.2759, 1.123, 0.1793, 1.444, 0.296, 1.48, 0.3844, 1.154, 0.6213, 1.152, 0.6982, 1.477, -0.4499, 0.8088, -0.1246, 0.7197, -0.01099, 0.9261, -0.2509, 1.157, 0.6946, 0.9913, 0.6489, 0.8451, 0.7333, 0.7973, 0.838, 0.9075, 0.3844, 1.154, 0.4196, 1.021, 0.5861, 1.021, 0.6213, 1.152, -0.1246, 0.7197, 0.005529, 0.6853, 0.08697, 0.8297, -0.01099, 0.9261, 0.7305, 1.124, 0.6946, 0.9913, 0.838, 0.9075, 0.9332, 1.004, 0.06893, 1.007, 0.1666, 0.9093, 0.3108, 0.993, 0.2759, 1.123, 0.1666, 0.9093, 0.2712, 0.7983, 0.3562, 0.8457, 0.3108, 0.993, 0.4196, 1.021, 0.454, 0.8728, 0.5511, 0.871, 0.5861, 1.021, 0.005529, 0.6853, 0.1506, 0.6419, 0.2002, 0.7256, 0.08697, 0.8297, 0.5511, 0.871, 0.454, 0.8728, 0.5023, 0.4948, 0.2002, 0.7256, 0.1506, 0.6419, 0.5023, 0.4948, 0.7333, 0.7973, 0.6489, 0.8451, 0.5023, 0.4948, 0.3562, 0.8457, 0.2712, 0.7983, 0.5023, 0.4948, -0.6994, 0.8089, -0.3796, 1.384, -0.4593, 1.373, -0.7326, 0.8829, -0.7629, 0.7596, -0.7326, 0.8829, -0.8121, 0.9116, -0.8471, 0.7749, -0.3538, -0.2654, -0.2502, -0.1774, -0.4463, 0.1729, -0.5784, 0.1242, -0.6133, 0.2662, -0.4813, 0.2895, -0.4779, 0.6896, -0.6168, 0.7128, -0.2502, -0.1774, -0.01188, 0.06349, -0.1269, 0.27, -0.4463, 0.1729, 0.08644, 0.1596, 0.1995, 0.2645, 0.15, 0.3484, 0.0036, 0.3044, -0.4813, 0.2895, -0.1558, 0.3783, -0.1535, 0.6126, -0.4779, 0.6896, -0.01188, 0.06349, 0.08644, 0.1596, 0.0036, 0.3044, -0.1269, 0.27, -0.1558, 0.3783, -0.02423, 0.4126, -0.02379, 0.5777, -0.1535, 0.6126, -0.02423, 0.4126, 0.1235, 0.4464, 0.1251, 0.5437, -0.02379, 0.5777, 0.15, 0.3484, 0.1995, 0.2645, 0.5023, 0.4948, 0.1251, 0.5437, 0.1235, 0.4464, 0.5023, 0.4948, -0.7629, 0.7596, -0.6994, 0.8089, -0.7326, 0.8829, -0.7249, 0.07789, -0.6934, 0.1532, -0.7596, 0.2017, -0.3509, -0.4975, -0.3612, -0.4178, -0.4407, -0.4081, 0.2596, -0.8031, 0.2104, -0.7388, 0.1362, -0.7717, 0.9336, -0.7659, 0.8597, -0.7342, 0.812, -0.7976, -1.024, 0.1539, -1.028, 0.8176, -1.126, 0.8333, -1.121, 0.1378, -0.8471, 0.7749, -0.8442, 0.1871, -0.7596, 0.2017, -0.7629, 0.7596, -0.8068, 0.04873, -0.5053, -0.4645, -0.4407, -0.4081, -0.7249, 0.07789, -0.404, -0.5633, 0.1072, -0.8512, 0.1362, -0.7717, -0.3509, -0.4975, 0.2439, -0.887, 0.8279, -0.8818, 0.812, -0.7976, 0.2596, -0.8031, 0.9634, -0.8445, 1.466, -0.5502, 1.414, -0.4865, 0.9336, -0.7659, 0.1548, 2.027, 0.01203, 1.986, 0.1293, 1.576, 0.2719, 1.612, -0.3598, 1.245, -0.2553, 1.347, -0.5631, 1.644, -0.6638, 1.54, -0.9906, 0.9589, -1.028, 0.8176, -0.6168, 0.7128, -0.5769, 0.854, -0.5784, 0.1242, -0.6133, 0.2662, -1.024, 0.1539, -0.9849, 0.01331, 0.9699, 1.991, 0.8287, 2.029, 0.7214, 1.617, 0.8627, 1.577, -0.2553, 1.347, -0.3598, 1.245, -0.2509, 1.157, -0.1684, 1.245, -0.4779, 0.6896, -0.4499, 0.8088, -0.5769, 0.854, -0.6168, 0.7128, -0.6133, 0.2662, -0.5784, 0.1242, -0.4463, 0.1729, -0.4813, 0.2895, 0.6982, 1.477, 0.8171, 1.45, 0.8627, 1.577, 0.7214, 1.617, 0.2719, 1.612, 0.1293, 1.576, 0.1793, 1.444, 0.296, 1.48, 0.8171, 1.45, 0.6982, 1.477, 0.6213, 1.152, 0.7305, 1.124, 0.2759, 1.123, 0.3844, 1.154, 0.296, 1.48, 0.1793, 1.444, -0.1684, 1.245, -0.2509, 1.157, -0.01099, 0.9261, 0.06893, 1.007, -0.1535, 0.6126, -0.1246, 0.7197, -0.4499, 0.8088, -0.4779, 0.6896, -0.4813, 0.2895, -0.4463, 0.1729, -0.1269, 0.27, -0.1558, 0.3783, 0.5861, 1.021, 0.6946, 0.9913, 0.7305, 1.124, 0.6213, 1.152, 0.3844, 1.154, 0.2759, 1.123, 0.3108, 0.993, 0.4196, 1.021, 0.08697, 0.8297, 0.1666, 0.9093, 0.06893, 1.007, -0.01099, 0.9261, -0.1246, 0.7197, -0.1535, 0.6126, -0.02379, 0.5777, 0.005529, 0.6853, 0.0036, 0.3044, -0.02423, 0.4126, -0.1558, 0.3783, -0.1269, 0.27, 0.6946, 0.9913, 0.5861, 1.021, 0.5511, 0.871, 0.6489, 0.8451, 0.3562, 0.8457, 0.454, 0.8728, 0.4196, 1.021, 0.3108, 0.993, 0.1666, 0.9093, 0.08697, 0.8297, 0.2002, 0.7256, 0.2712, 0.7983, 0.1251, 0.5437, 0.1506, 0.6419, 0.005529, 0.6853, -0.02379, 0.5777, -0.02423, 0.4126, 0.0036, 0.3044, 0.15, 0.3484, 0.1235, 0.4464, 0.454, 0.8728, 0.3562, 0.8457, 0.5023, 0.4948, 0.5023, 0.4948, 0.1506, 0.6419, 0.1251, 0.5437, 0.5023, 0.4948, 0.1235, 0.4464, 0.15, 0.3484, 0.6489, 0.8451, 0.5511, 0.871, 0.5023, 0.4948, 0.2712, 0.7983, 0.2002, 0.7256, 0.5023, 0.4948, -0.6559, -0.5642, -0.3538, -0.2654, -0.5784, 0.1242, -0.9849, 0.01331, 0.3215, 1.116, 0.454, 0.6336, 0.5325, 0.6344, 0.651, 1.119, -0.3612, -0.4178, -0.3509, -0.4975, 0.1362, -0.7717, 0.2104, -0.7388, -0.6934, 0.1532, -0.3612, -0.4178, -0.3141, -0.37, -0.6289, 0.1709, 0.8597, -0.7342, 0.9336, -0.7659, 1.414, -0.4865, 1.424, -0.4073, -0.6994, 0.8089, -0.7629, 0.7596, -0.7596, 0.2017, -0.6934, 0.1532, -0.3796, 1.384, -0.6994, 0.8089, -0.6348, 0.7924, -0.332, 1.337, 0.2104, -0.7388, 0.8597, -0.7342, 0.8424, -0.6706, 0.227, -0.6747, 0.9465, 0.9577, 0.6011, 0.5958, 0.6413, 0.5278, 1.123, 0.6688, 1.132, 0.3282, 0.6422, 0.4489, 0.6034, 0.3797, 0.9718, 0.02553, 0.651, 1.119, 0.5325, 0.6344, 0.6011, 0.5958, 0.9465, 0.9577, 1.123, 0.6688, 0.6413, 0.5278, 0.6422, 0.4489, 1.132, 0.3282, 0.9718, 0.02553, 0.6034, 0.3797, 0.5345, 0.3391, 0.67, -0.1532, 0.6335, 0.5264, 0.5962, 0.5911, 0.5314, 0.6285, 0.4941, 0.489, 0.5983, 0.3754, 0.587, 0.385, 0.526, 0.3443, 0.531, 0.3303, 0.4502, 0.3263, 0.4533, 0.3408, 0.3897, 0.3762, 0.3794, 0.3653, 0.3395, 0.4369, 0.3543, 0.4411, 0.3531, 0.5189, 0.3371, 0.5223, 0.6338, 0.4467, 0.6203, 0.4499, 0.587, 0.385, 0.5983, 0.3754, 0.531, 0.3303, 0.526, 0.3443, 0.4533, 0.3408, 0.4502, 0.3263, 0.3794, 0.3653, 0.3897, 0.3762, 0.3543, 0.4411, 0.3395, 0.4369, 2.257, 0.9709, 0.7102, 0.5563, 0.7102, 0.4437, 2.257, 0.02915, 0.9709, -1.257, 0.5563, 0.2898, 0.4437, 0.2898, 0.02915, -1.257, -0.7864, -0.7864, 0.3461, 0.3461, 0.2898, 0.4437, -1.257, 0.02915, -0.6858, 0.7982, -0.1839, 0.6687, 0.004032, 0.9948, -0.3672, 1.368, 1.786, -0.7864, 0.6539, 0.3461, 0.5563, 0.2898, 0.9709, -1.257, 2.257, 0.02915, 0.7102, 0.4437, 0.6539, 0.3461, 1.786, -0.7864, 0.02915, -1.257, 0.4437, 0.2898, 0.3461, 0.3461, -0.7864, -0.7864, -0.3487, -0.3744, 0.01839, -0.01526, -0.173, 0.2994, -0.6713, 0.1661, 0.6945, -0.198, 0.6916, -0.188, 0.3396, -0.1846, 0.337, -0.195, 0.8171, -0.6845, 0.6945, -0.198, 0.337, -0.195, 0.1948, -0.6845, 0.651, 1.119, 0.6536, 1.13, 0.3187, 1.126, 0.3215, 1.116, -0.6713, 0.1661, -0.173, 0.2994, -0.1839, 0.6687, -0.6858, 0.7982, 1.132, 0.3282, 1.143, 0.3258, 1.134, 0.6721, 1.123, 0.6688, 0.1948, -0.6845, 0.337, -0.195, 0.01839, -0.01526, -0.3487, -0.3744, 0.9894, -0.02406, 0.9826, -0.01759, 0.6916, -0.188, 0.6945, -0.198, 1.348, -0.3731, 0.9894, -0.02406, 0.6945, -0.198, 0.8171, -0.6845, 0.01839, -0.01526, 0.02577, -0.007266, -0.1626, 0.3028, -0.173, 0.2994, 1.123, 0.6688, 1.134, 0.6721, 0.954, 0.9659, 0.9465, 0.9577, 0.9699, 1.991, 1.553, 1.664, 1.616, 1.74, 1.003, 2.086, 0.1548, 2.027, 0.8287, 2.029, 0.845, 2.127, 0.1382, 2.126, -0.5631, 1.644, 0.01203, 1.986, -0.02368, 2.081, -0.6267, 1.72, -0.9906, 0.9589, -0.6638, 1.54, -0.741, 1.604, -1.085, 0.9925, -0.5246, 1.425, -0.8121, 0.9116, -0.7326, 0.8829, -0.4593, 1.373, -1.121, 0.1378, -1.079, -0.02045, -0.9849, 0.01331, -1.024, 0.1539, -1.085, 0.9925, -1.126, 0.8333, -1.028, 0.8176, -0.9906, 0.9589, 0.1382, 2.126, -0.02368, 2.081, 0.01203, 1.986, 0.1548, 2.027, -0.6267, 1.72, -0.741, 1.604, -0.6638, 1.54, -0.5631, 1.644, 1.003, 2.086, 0.845, 2.127, 0.8287, 2.029, 0.9699, 1.991, 1.003, 2.086, 1.015, 2.109, 0.8463, 2.154, 0.845, 2.127, -1.079, -0.02045, -1.102, -0.03232, -0.7555, -0.6412, -0.7319, -0.627, -1.085, 0.9925, -1.11, 1.005, -1.153, 0.8343, -1.126, 0.8333, -0.5246, 1.425, -0.5442, 1.437, -0.8333, 0.9215, -0.8121, 0.9116, -1.126, 0.8333, -1.153, 0.8343, -1.149, 0.1362, -1.121, 0.1378, -0.5053, -0.4645, -0.5248, -0.4779, -0.4163, -0.5825, -0.404, -0.5633, -0.8471, 0.7749, -0.8692, 0.776, -0.8671, 0.1856, -0.8442, 0.1871, 0.6903, 1.173, 0.6805, 1.137, 0.9752, 0.9666, 1.002, 0.9933, -0.6267, 1.72, -0.6418, 1.743, -0.7631, 1.618, -0.741, 1.604, 1.616, 1.74, 1.63, 1.764, 1.015, 2.109, 1.003, 2.086, -0.6559, -0.5642, -0.9849, 0.01331, -1.079, -0.02045, -0.7319, -0.627, -0.3691, -0.3358, -0.4031, -0.3627, -0.3043, -0.4623, -0.278, -0.4287, 0.2023, -0.708, 0.1865, -0.7478, 0.3205, -0.7844, 0.3263, -0.7425, 0.8762, -0.7426, 0.8825, -0.7844, 1.015, -0.7488, 0.9988, -0.7105, 1.464, -0.4414, 1.489, -0.4733, 1.586, -0.3778, 1.552, -0.3514, 1.816, 0.1238, 1.854, 0.1091, 1.889, 0.2418, 1.846, 0.247, 1.854, 0.1091, 1.816, 0.1238, 1.552, -0.3514, 1.586, -0.3778, 1.867, 0.8009, 1.826, 0.7955, 1.846, 0.247, 1.889, 0.2418, 1.489, -0.4733, 1.464, -0.4414, 0.9988, -0.7105, 1.015, -0.7488, 0.1865, -0.7478, 0.2023, -0.708, -0.278, -0.4287, -0.3043, -0.4623, 0.8825, -0.7844, 0.8762, -0.7426, 0.3263, -0.7425, 0.3205, -0.7844, -0.4031, -0.3627, -0.3691, -0.3358, -0.6502, 0.153, -0.6908, 0.1365, -0.8068, 0.04873, -0.8276, 0.03857, -0.5248, -0.4779, -0.5053, -0.4645, -0.8442, 0.1871, -0.8671, 0.1856, -0.8276, 0.03857, -0.8068, 0.04873, -0.741, 1.604, -0.7631, 1.618, -1.11, 1.005, -1.085, 0.9925, 0.8279, -0.8818, 0.8294, -0.9038, 0.9737, -0.8654, 0.9634, -0.8445, 0.2439, -0.887, 0.2427, -0.9096, 0.8294, -0.9038, 0.8279, -0.8818, -1.121, 0.1378, -1.149, 0.1362, -1.102, -0.03232, -1.079, -0.02045, 0.845, 2.127, 0.8463, 2.154, 0.1366, 2.154, 0.1382, 2.126, 0.1382, 2.126, 0.1366, 2.154, -0.03632, 2.105, -0.02368, 2.081, -0.404, -0.5633, -0.4163, -0.5825, 0.09742, -0.8719, 0.1072, -0.8512, -0.8121, 0.9116, -0.8333, 0.9215, -0.8692, 0.776, -0.8471, 0.7749, -0.02368, 2.081, -0.03632, 2.105, -0.6418, 1.743, -0.6267, 1.72, 0.01901, 0.9933, 0.04568, 0.9666, 0.3403, 1.137, 0.3306, 1.173, 0.1072, -0.8512, 0.09742, -0.8719, 0.2427, -0.9096, 0.2439, -0.887, 0.9634, -0.8445, 0.9737, -0.8654, 1.478, -0.5693, 1.466, -0.5502, -0.1609, 0.322, -0.1244, 0.3318, -0.1244, 0.672, -0.1609, 0.6818, 0.3306, 1.173, 0.3403, 1.137, 0.6805, 1.137, 0.6903, 1.173, -0.1609, 0.6818, -0.1244, 0.672, 0.04568, 0.9666, 0.01901, 0.9933, 0.01901, 0.0105, 0.04568, 0.03717, -0.1244, 0.3318, -0.1609, 0.322, 0.9465, 0.9577, 0.954, 0.9659, 0.6536, 1.13, 0.651, 1.119, -0.173, 0.2994, -0.1626, 0.3028, -0.173, 0.6663, -0.1839, 0.6687, 0.9718, 0.02553, 0.9802, 0.01769, 1.143, 0.3258, 1.132, 0.3282, -0.1839, 0.6687, -0.173, 0.6663, 0.01256, 0.9864, 0.004032, 0.9948, 0.337, -0.195, 0.3396, -0.1846, 0.02577, -0.007266, 0.01839, -0.01526, 0.67, -0.1532, 0.6733, -0.1649, 0.9802, 0.01769, 0.9718, 0.02553, 0.4567, 0.3496, 0.4941, 0.489, 0.3546, 0.4517, 0.392, 0.3869, 0.4941, 0.489, 0.392, 0.5911, 0.3546, 0.5264, 0.3546, 0.4517, 0.392, 0.5911, 0.4941, 0.489, 0.5314, 0.6285, 0.4567, 0.6285, 0.916, 0.8288, 0.838, 0.9075, 0.7333, 0.7973, 0.8052, 0.725])
me_cylinder.materials.append(None)
me_cylinder.materials.append(None)
me_cylinder.materials.append(None)
me_cylinder.update()
me_cylinder_001 = bpy.data.meshes.new('Cylinder.001')
me_cylinder_001.from_pydata([(0.4896, 9.869, -1.5), (0.4893, 9.869, 0.0), (5.358, 8.302, -1.5), (4.51, 8.791, -1.5), (5.358, 8.302, 0.0), (4.511, 8.791, 0.0), (8.791, 4.51, -1.5), (8.302, 5.358, -1.5), (8.791, 4.511, 0.0), (8.302, 5.358, 0.0), (9.869, -0.4896, -1.5), (9.869, 0.4896, -1.5), (9.869, -0.4893, 0.0), (9.869, 0.4893, 0.0), (8.302, -5.358, -1.5), (8.791, -4.51, -1.5), (8.302, -5.358, 0.0), (8.791, -4.511, 0.0), (4.51, -8.791, -1.5), (5.358, -8.302, -1.5), (4.511, -8.791, 0.0), (5.358, -8.302, 0.0), (0.4896, -9.869, -1.5), (0.4893, -9.869, 0.0), (0.4907, 7.864, -4.5), (4.357, 6.565, -4.5), (3.507, 7.056, -4.5), (7.056, 3.507, -4.5), (6.565, 4.357, -4.5), (7.864, -0.4907, -4.5), (7.864, 0.4907, -4.5), (6.565, -4.357, -4.5), (7.056, -3.507, -4.5), (3.507, -7.056, -4.5), (4.357, -6.565, -4.5), (0.4907, -7.864, -4.5), (0.4917, 5.859, -6.5), (3.355, 4.828, -6.5), (2.504, 5.32, -6.5), (5.32, 2.504, -6.5), (4.828, 3.355, -6.5), (5.859, -0.4917, -6.5), (5.859, 0.4917, -6.5), (4.828, -3.355, -6.5), (5.32, -2.504, -6.5), (2.504, -5.32, -6.5), (3.355, -4.828, -6.5), (0.4917, -5.859, -6.5), (0.4929, 3.662, -7.5), (2.258, 2.925, -7.5), (1.404, 3.418, -7.5), (3.418, 1.404, -7.5), (2.925, 2.258, -7.5), (3.662, -0.4929, -7.5), (3.662, 0.4929, -7.5), (2.925, -2.258, -7.5), (3.418, -1.404, -7.5), (1.383, -3.366, -7.5), (2.258, -2.925, -7.5), (0.4929, -3.662, -7.5), (0.0, -9.869, 0.0), (0.0, -9.869, -1.5), (0.0, -7.864, -4.5), (0.0, -5.859, -6.5), (0.0, -3.662, -7.5), (0.0, 9.869, 0.0), (0.0, 9.869, -1.5), (0.0, 7.864, -4.5), (0.0, 5.859, -6.5), (0.0, 3.662, -7.5), (0.0, 0.0, 0.0), (0.0, 0.0, -7.5), (-0.4896, 9.869, -1.5), (-0.4893, 9.869, 0.0), (-5.358, 8.302, -1.5), (-4.51, 8.791, -1.5), (-5.358, 8.302, 0.0), (-4.511, 8.791, 0.0), (-8.791, 4.51, -1.5), (-8.302, 5.358, -1.5), (-8.791, 4.511, 0.0), (-8.302, 5.358, 0.0), (-9.869, -0.4896, -1.5), (-9.869, 0.4896, -1.5), (-9.869, -0.4893, 0.0), (-9.869, 0.4893, 0.0), (-8.302, -5.358, -1.5), (-8.791, -4.51, -1.5), (-8.302, -5.358, 0.0), (-8.791, -4.511, 0.0), (-4.51, -8.791, -1.5), (-5.358, -8.302, -1.5), (-4.511, -8.791, 0.0), (-5.358, -8.302, 0.0), (-0.4896, -9.869, -1.5), (-0.4893, -9.869, 0.0), (-0.4907, 7.864, -4.5), (-4.357, 6.565, -4.5), (-3.507, 7.056, -4.5), (-7.056, 3.507, -4.5), (-6.565, 4.357, -4.5), (-7.864, -0.4907, -4.5), (-7.864, 0.4907, -4.5), (-6.565, -4.357, -4.5), (-7.056, -3.507, -4.5), (-3.507, -7.056, -4.5), (-4.357, -6.565, -4.5), (-0.4907, -7.864, -4.5), (-0.4917, 5.859, -6.5), (-3.355, 4.828, -6.5), (-2.504, 5.32, -6.5), (-5.32, 2.504, -6.5), (-4.828, 3.355, -6.5), (-5.859, -0.4917, -6.5), (-5.859, 0.4917, -6.5), (-4.828, -3.355, -6.5), (-5.32, -2.504, -6.5), (-2.504, -5.32, -6.5), (-3.355, -4.828, -6.5), (-0.4917, -5.859, -6.5), (-0.4929, 3.662, -7.5), (-2.258, 2.925, -7.5), (-1.404, 3.418, -7.5), (-3.418, 1.404, -7.5), (-2.925, 2.258, -7.5), (-3.662, -0.4929, -7.5), (-3.662, 0.4929, -7.5), (-2.925, -2.258, -7.5), (-3.418, -1.404, -7.5), (-1.383, -3.366, -7.5), (-2.258, -2.925, -7.5), (-0.4929, -3.662, -7.5)], [], [(33, 35, 47, 45), (29, 32, 44, 41), (31, 34, 46, 43), (27, 30, 42, 39), (24, 26, 38, 36), (25, 28, 40, 37), (33, 45, 46, 34), (44, 32, 31, 43), (29, 41, 42, 30), (40, 28, 27, 39), (25, 37, 38, 26), (47, 35, 62, 63), (24, 36, 68, 67), (5, 1, 65, 70), (9, 4, 5, 70), (61, 62, 35, 22), (21, 16, 70, 20), (66, 65, 1, 0), (13, 8, 9, 70), (12, 13, 70), (70, 16, 17, 12), (20, 70, 60, 23), (15, 14, 31, 32), (52, 71, 50, 49), (54, 71, 52, 51), (53, 71, 54), (55, 71, 53, 56), (57, 71, 55, 58), (71, 57, 59, 64), (50, 71, 69, 48), (67, 66, 0, 24), (69, 68, 36, 48), (23, 60, 61, 22), (12, 10, 11, 13), (63, 64, 59, 47), (40, 52, 49, 37), (3, 26, 24, 0), (6, 27, 28, 7), (4, 2, 3, 5), (12, 17, 15, 10), (30, 27, 6, 11), (53, 41, 44, 56), (37, 49, 50, 38), (29, 10, 15, 32), (7, 2, 4, 9), (14, 16, 21, 19), (34, 19, 18, 33), (56, 44, 43, 55), (25, 26, 3, 2), (8, 6, 7, 9), (13, 11, 6, 8), (14, 19, 34, 31), (54, 51, 39, 42), (7, 28, 25, 2), (18, 22, 35, 33), (18, 20, 23, 22), (21, 20, 18, 19), (10, 29, 30, 11), (46, 45, 57, 58), (57, 45, 47, 59), (51, 52, 40, 39), (42, 41, 53, 54), (15, 17, 16, 14), (5, 3, 0, 1), (50, 48, 36, 38), (55, 43, 46, 58), (105, 117, 119, 107), (101, 113, 116, 104), (103, 115, 118, 106), (99, 111, 114, 102), (96, 108, 110, 98), (97, 109, 112, 100), (105, 106, 118, 117), (116, 115, 103, 104), (101, 102, 114, 113), (112, 111, 99, 100), (97, 98, 110, 109), (119, 63, 62, 107), (96, 67, 68, 108), (77, 70, 65, 73), (81, 70, 77, 76), (61, 94, 107, 62), (93, 92, 70, 88), (66, 72, 73, 65), (85, 70, 81, 80), (84, 70, 85), (70, 84, 89, 88), (92, 95, 60, 70), (87, 104, 103, 86), (124, 121, 122, 71), (126, 123, 124, 71), (125, 126, 71), (127, 128, 125, 71), (129, 130, 127, 71), (71, 64, 131, 129), (122, 120, 69, 71), (67, 96, 72, 66), (69, 120, 108, 68), (95, 94, 61, 60), (84, 85, 83, 82), (63, 119, 131, 64), (112, 109, 121, 124), (75, 72, 96, 98), (78, 79, 100, 99), (76, 77, 75, 74), (84, 82, 87, 89), (102, 83, 78, 99), (125, 128, 116, 113), (109, 110, 122, 121), (101, 104, 87, 82), (79, 81, 76, 74), (86, 91, 93, 88), (106, 105, 90, 91), (128, 127, 115, 116), (97, 74, 75, 98), (80, 81, 79, 78), (85, 80, 78, 83), (86, 103, 106, 91), (126, 114, 111, 123), (79, 74, 97, 100), (90, 105, 107, 94), (90, 94, 95, 92), (93, 91, 90, 92), (82, 83, 102, 101), (118, 130, 129, 117), (129, 131, 119, 117), (123, 111, 112, 124), (114, 126, 125, 113), (87, 86, 88, 89), (77, 73, 72, 75), (122, 110, 108, 120), (127, 130, 118, 115)])
_uv = me_cylinder_001.uv_layers.new(name='UVMap')
_uv.uv.foreach_set('vector', [0.5731, 0.5, 0.5102, 0.5, 0.5137, 0.5, 0.5697, 0.5, 0.7398, 0.5, 0.6769, 0.5, 0.6803, 0.5, 0.7363, 0.5, 0.6564, 0.5, 0.5936, 0.5, 0.597, 0.5, 0.653, 0.5, 0.8231, 0.5, 0.7602, 0.5, 0.7637, 0.5, 0.8197, 0.5, 0.9898, 0.5, 0.9269, 0.5, 0.9303, 0.5, 0.9863, 0.5, 0.9064, 0.5, 0.8436, 0.5, 0.847, 0.5, 0.903, 0.5, 0.5731, 0.5, 0.5697, 0.5, 0.597, 0.5, 0.5936, 0.5, 0.6803, 0.5, 0.6769, 0.5, 0.6564, 0.5, 0.653, 0.5, 0.7398, 0.5, 0.7363, 0.5, 0.7637, 0.5, 0.7602, 0.5, 0.847, 0.5, 0.8436, 0.5, 0.8231, 0.5, 0.8197, 0.5, 0.9064, 0.5, 0.903, 0.5, 0.9303, 0.5, 0.9269, 0.5, 0.5137, 0.5, 0.5102, 0.5, 0.5102, 0.5, 0.5137, 0.5, 0.9898, 0.5, 0.9863, 0.5, 0.9863, 0.5, 0.9898, 0.5, 0.9248, 1.0, 0.9918, 1.0, 0.9918, 1.0, 0.7462, 1.0, 0.8415, 1.0, 0.9085, 1.0, 0.9248, 1.0, 0.7462, 1.0, 0.5082, 0.5, 0.5102, 0.5, 0.0, 0.0, 0.5082, 0.5, 0.5915, 1.0, 0.6585, 1.0, 0.7462, 1.0, 0.5752, 1.0, 0.9918, 0.5, 0.9918, 1.0, 0.0, 0.0, 0.9918, 0.5, 0.7582, 1.0, 0.8252, 1.0, 0.8415, 1.0, 0.7462, 1.0, 0.7418, 1.0, 0.7582, 1.0, 0.7462, 1.0, 0.7462, 1.0, 0.6585, 1.0, 0.6748, 1.0, 0.7418, 1.0, 0.5752, 1.0, 0.7462, 1.0, 0.5005, 1.0, 0.5082, 1.0, 0.6748, 0.5, 0.6585, 0.5, 0.6564, 0.5, 0.6769, 0.5, 0.855, 0.5, 0.75, 0.5, 0.9383, 0.5, 0.895, 0.5, 0.7717, 0.5, 0.7468, 0.5, 0.855, 0.5, 0.8117, 0.5, 0.7283, 0.5, 0.7468, 0.5, 0.7717, 0.5, 0.645, 0.5, 0.7468, 0.5, 0.7283, 0.5, 0.6883, 0.5, 0.5617, 0.5, 0.7468, 0.5, 0.645, 0.5, 0.605, 0.5, 0.7468, 0.5, 0.5617, 0.5, 0.5217, 0.5, 0.5217, 0.5, 0.9383, 0.5, 0.75, 0.5, 0.9783, 0.5, 0.9783, 0.5, 0.9898, 0.5, 0.0, 0.0, 0.0, 0.0, 0.9898, 0.5, 0.9783, 0.5, 0.9863, 0.5, 0.0, 0.0, 0.9783, 0.5, 0.0, 0.0, 0.5005, 1.0, 0.5082, 0.5, 0.5082, 0.5, 0.7418, 1.0, 0.7418, 0.5, 0.0, 0.0, 0.7582, 1.0, 0.5137, 0.5, 0.0, 0.0, 0.0, 0.0, 0.5137, 0.5, 0.847, 0.5, 0.855, 0.5, 0.895, 0.5, 0.903, 0.5, 0.9248, 0.5, 0.9269, 0.5, 0.9898, 0.5, 0.0, 0.0, 0.8252, 0.5, 0.8231, 0.5, 0.8436, 0.5, 0.8415, 0.5, 0.9085, 1.0, 0.9085, 0.5, 0.9248, 0.5, 0.9248, 1.0, 0.7418, 1.0, 0.6748, 1.0, 0.6748, 0.5, 0.7418, 0.5, 0.7602, 0.5, 0.8231, 0.5, 0.8252, 0.5, 0.7582, 0.5, 0.7283, 0.5, 0.7363, 0.5, 0.6803, 0.5, 0.6883, 0.5, 0.903, 0.5, 0.895, 0.5, 0.0, 0.0, 0.9303, 0.5, 0.7398, 0.5, 0.7418, 0.5, 0.0, 0.0, 0.6769, 0.5, 0.8415, 0.5, 0.9085, 0.5, 0.9085, 1.0, 0.8415, 1.0, 0.6585, 0.5, 0.6585, 1.0, 0.0, 0.0, 0.5915, 0.5, 0.5936, 0.5, 0.5915, 0.5, 0.0, 0.0, 0.5731, 0.5, 0.6883, 0.5, 0.6803, 0.5, 0.653, 0.5, 0.645, 0.5, 0.9064, 0.5, 0.9269, 0.5, 0.9248, 0.5, 0.9085, 0.5, 0.8252, 1.0, 0.8252, 0.5, 0.8415, 0.5, 0.8415, 1.0, 0.7582, 1.0, 0.0, 0.0, 0.8252, 0.5, 0.8252, 1.0, 0.6585, 0.5, 0.5915, 0.5, 0.5936, 0.5, 0.6564, 0.5, 0.7717, 0.5, 0.8117, 0.5, 0.8197, 0.5, 0.0, 0.0, 0.8415, 0.5, 0.8436, 0.5, 0.0, 0.0, 0.9085, 0.5, 0.5752, 0.5, 0.5082, 0.5, 0.5102, 0.5, 0.5731, 0.5, 0.5752, 0.5, 0.5752, 1.0, 0.0, 0.0, 0.5082, 0.5, 0.5915, 1.0, 0.5752, 1.0, 0.5752, 0.5, 0.5915, 0.5, 0.7418, 0.5, 0.7398, 0.5, 0.0, 0.0, 0.7582, 0.5, 0.597, 0.5, 0.5697, 0.5, 0.5617, 0.5, 0.605, 0.5, 0.5617, 0.5, 0.5697, 0.5, 0.5137, 0.5, 0.0, 0.0, 0.8117, 0.5, 0.855, 0.5, 0.847, 0.5, 0.8197, 0.5, 0.0, 0.0, 0.7363, 0.5, 0.7283, 0.5, 0.7717, 0.5, 0.6748, 0.5, 0.6748, 1.0, 0.6585, 1.0, 0.6585, 0.5, 0.9248, 1.0, 0.9248, 0.5, 0.9918, 0.5, 0.0, 0.0, 0.9383, 0.5, 0.9783, 0.5, 0.9863, 0.5, 0.9303, 0.5, 0.645, 0.5, 0.653, 0.5, 0.597, 0.5, 0.605, 0.5, 0.5731, 0.5, 0.5697, 0.5, 0.5137, 0.5, 0.5102, 0.5, 0.7398, 0.5, 0.7363, 0.5, 0.6803, 0.5, 0.6769, 0.5, 0.6564, 0.5, 0.653, 0.5, 0.597, 0.5, 0.5936, 0.5, 0.8231, 0.5, 0.8197, 0.5, 0.7637, 0.5, 0.7602, 0.5, 0.9898, 0.5, 0.9863, 0.5, 0.9303, 0.5, 0.9269, 0.5, 0.9064, 0.5, 0.903, 0.5, 0.847, 0.5, 0.8436, 0.5, 0.5731, 0.5, 0.5936, 0.5, 0.597, 0.5, 0.5697, 0.5, 0.6803, 0.5, 0.653, 0.5, 0.6564, 0.5, 0.6769, 0.5, 0.7398, 0.5, 0.7602, 0.5, 0.7637, 0.5, 0.7363, 0.5, 0.847, 0.5, 0.8197, 0.5, 0.8231, 0.5, 0.8436, 0.5, 0.9064, 0.5, 0.9269, 0.5, 0.9303, 0.5, 0.903, 0.5, 0.5137, 0.5, 0.5137, 0.5, 0.5102, 0.5, 0.5102, 0.5, 0.9898, 0.5, 0.9898, 0.5, 0.9863, 0.5, 0.9863, 0.5, 0.9248, 1.0, 0.7462, 1.0, 0.9918, 1.0, 0.9918, 1.0, 0.8415, 1.0, 0.7462, 1.0, 0.9248, 1.0, 0.9085, 1.0, 0.5082, 0.5, 0.5082, 0.5, 0.0, 0.0, 0.5102, 0.5, 0.5915, 1.0, 0.5752, 1.0, 0.7462, 1.0, 0.6585, 1.0, 0.9918, 0.5, 0.9918, 0.5, 0.0, 0.0, 0.9918, 1.0, 0.7582, 1.0, 0.7462, 1.0, 0.8415, 1.0, 0.8252, 1.0, 0.7418, 1.0, 0.7462, 1.0, 0.7582, 1.0, 0.7462, 1.0, 0.7418, 1.0, 0.6748, 1.0, 0.6585, 1.0, 0.5752, 1.0, 0.5082, 1.0, 0.5005, 1.0, 0.7462, 1.0, 0.6748, 0.5, 0.6769, 0.5, 0.6564, 0.5, 0.6585, 0.5, 0.855, 0.5, 0.895, 0.5, 0.9383, 0.5, 0.75, 0.5, 0.7717, 0.5, 0.8117, 0.5, 0.855, 0.5, 0.7468, 0.5, 0.7283, 0.5, 0.7717, 0.5, 0.7468, 0.5, 0.645, 0.5, 0.6883, 0.5, 0.7283, 0.5, 0.7468, 0.5, 0.5617, 0.5, 0.605, 0.5, 0.645, 0.5, 0.7468, 0.5, 0.7468, 0.5, 0.5217, 0.5, 0.5217, 0.5, 0.5617, 0.5, 0.9383, 0.5, 0.9783, 0.5, 0.9783, 0.5, 0.75, 0.5, 0.9898, 0.5, 0.9898, 0.5, 0.0, 0.0, 0.0, 0.0, 0.9783, 0.5, 0.9783, 0.5, 0.0, 0.0, 0.9863, 0.5, 0.0, 0.0, 0.5082, 0.5, 0.5082, 0.5, 0.5005, 1.0, 0.7418, 1.0, 0.7582, 1.0, 0.0, 0.0, 0.7418, 0.5, 0.5137, 0.5, 0.5137, 0.5, 0.0, 0.0, 0.0, 0.0, 0.847, 0.5, 0.903, 0.5, 0.895, 0.5, 0.855, 0.5, 0.9248, 0.5, 0.0, 0.0, 0.9898, 0.5, 0.9269, 0.5, 0.8252, 0.5, 0.8415, 0.5, 0.8436, 0.5, 0.8231, 0.5, 0.9085, 1.0, 0.9248, 1.0, 0.9248, 0.5, 0.9085, 0.5, 0.7418, 1.0, 0.7418, 0.5, 0.6748, 0.5, 0.6748, 1.0, 0.7602, 0.5, 0.7582, 0.5, 0.8252, 0.5, 0.8231, 0.5, 0.7283, 0.5, 0.6883, 0.5, 0.6803, 0.5, 0.7363, 0.5, 0.903, 0.5, 0.9303, 0.5, 0.0, 0.0, 0.895, 0.5, 0.7398, 0.5, 0.6769, 0.5, 0.0, 0.0, 0.7418, 0.5, 0.8415, 0.5, 0.8415, 1.0, 0.9085, 1.0, 0.9085, 0.5, 0.6585, 0.5, 0.5915, 0.5, 0.0, 0.0, 0.6585, 1.0, 0.5936, 0.5, 0.5731, 0.5, 0.0, 0.0, 0.5915, 0.5, 0.6883, 0.5, 0.645, 0.5, 0.653, 0.5, 0.6803, 0.5, 0.9064, 0.5, 0.9085, 0.5, 0.9248, 0.5, 0.9269, 0.5, 0.8252, 1.0, 0.8415, 1.0, 0.8415, 0.5, 0.8252, 0.5, 0.7582, 1.0, 0.8252, 1.0, 0.8252, 0.5, 0.0, 0.0, 0.6585, 0.5, 0.6564, 0.5, 0.5936, 0.5, 0.5915, 0.5, 0.7717, 0.5, 0.0, 0.0, 0.8197, 0.5, 0.8117, 0.5, 0.8415, 0.5, 0.9085, 0.5, 0.0, 0.0, 0.8436, 0.5, 0.5752, 0.5, 0.5731, 0.5, 0.5102, 0.5, 0.5082, 0.5, 0.5752, 0.5, 0.5082, 0.5, 0.0, 0.0, 0.5752, 1.0, 0.5915, 1.0, 0.5915, 0.5, 0.5752, 0.5, 0.5752, 1.0, 0.7418, 0.5, 0.7582, 0.5, 0.0, 0.0, 0.7398, 0.5, 0.597, 0.5, 0.605, 0.5, 0.5617, 0.5, 0.5697, 0.5, 0.5617, 0.5, 0.0, 0.0, 0.5137, 0.5, 0.5697, 0.5, 0.8117, 0.5, 0.8197, 0.5, 0.847, 0.5, 0.855, 0.5, 0.0, 0.0, 0.7717, 0.5, 0.7283, 0.5, 0.7363, 0.5, 0.6748, 0.5, 0.6585, 0.5, 0.6585, 1.0, 0.6748, 1.0, 0.9248, 1.0, 0.0, 0.0, 0.9918, 0.5, 0.9248, 0.5, 0.9383, 0.5, 0.9303, 0.5, 0.9863, 0.5, 0.9783, 0.5, 0.645, 0.5, 0.605, 0.5, 0.597, 0.5, 0.653, 0.5])
me_cylinder_001.materials.append(None)
me_cylinder_001.materials.append(None)
me_cylinder_001.materials.append(None)
me_cylinder_001.update()

# ---- objects
ob_landingplatform = bpy.data.objects.new('LandingPlatform', me_cylinder)
ob_platform_colonly = bpy.data.objects.new('Platform.colonly', me_cylinder_001)

# ---- transforms, parenting, visibility, modifiers, constraints
ob_landingplatform.location = (0.0, 0.0, 0.0)
ob_platform_colonly.location = (0.0, 0.0, 0.0)

# ---- collection membership
scene.collection.objects.link(ob_landingplatform)
scene.collection.objects.link(ob_platform_colonly)

# ---- scene / render settings (as saved in the file)
scene.frame_start = 1; scene.frame_end = 250; scene.frame_set(0)
scene.render.engine = 'BLENDER_EEVEE_NEXT'
scene.view_settings.view_transform = 'Filmic'
bpy.context.view_layer.update()

# ---- added for rendering (the .blend has no active camera and no usable light): camera, sun
cam_auto = bpy.data.cameras.new('AutoCamera')
cam_auto.lens = 50.0
cam_auto.sensor_width = 36.0
cam_auto.clip_end = 1000.0
ob_auto_camera = bpy.data.objects.new('AutoCamera', cam_auto)
scene.collection.objects.link(ob_auto_camera)
ob_auto_camera.location = (26.7422, -32.0906, 17.6437)
ob_auto_camera.rotation_euler = (1.09748, -7.21219e-08, 0.694738)
scene.camera = ob_auto_camera
light_auto_sun = bpy.data.lights.new('AutoSun', 'SUN')
light_auto_sun.energy = 3.0
light_auto_sun.angle = 0.0523599
ob_auto_sun = bpy.data.objects.new('AutoSun', light_auto_sun)
scene.collection.objects.link(ob_auto_sun)
ob_auto_sun.rotation_euler = (0.872665, 0.174533, 0.523599)
bpy.context.view_layer.update()
